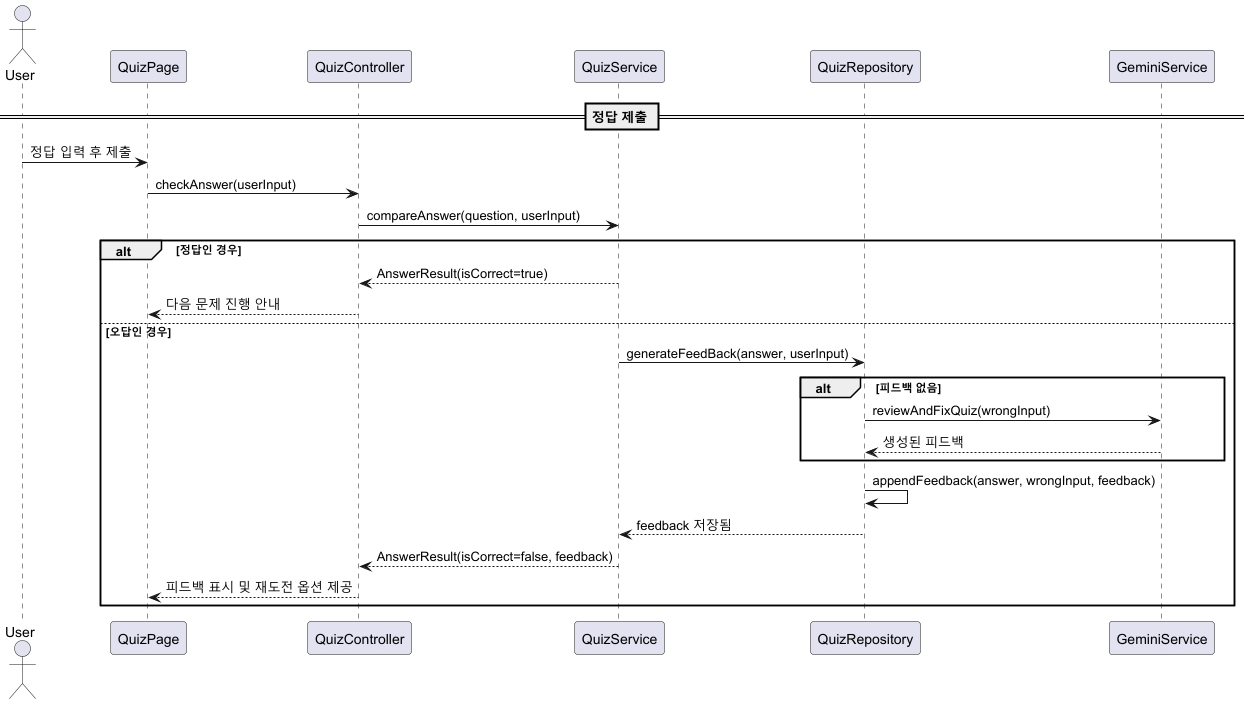

The diagram above was rendered by PlantUML. Its source (embedded in the PNG):
@startuml
actor User
participant QuizPage
participant QuizController
participant QuizService
participant QuizRepository
participant GeminiService

== 정답 제출 ==

User -> QuizPage: 정답 입력 후 제출
QuizPage -> QuizController: checkAnswer(userInput)
QuizController -> QuizService: compareAnswer(question, userInput)

alt 정답인 경우
    QuizService --> QuizController: AnswerResult(isCorrect=true)
    QuizController --> QuizPage: 다음 문제 진행 안내
else 오답인 경우
    QuizService -> QuizRepository: generateFeedBack(answer, userInput)
    alt 피드백 없음
        QuizRepository -> GeminiService: reviewAndFixQuiz(wrongInput)
        GeminiService --> QuizRepository: 생성된 피드백
    end
    QuizRepository -> QuizRepository: appendFeedback(answer, wrongInput, feedback)
    QuizRepository --> QuizService: feedback 저장됨
    QuizService --> QuizController: AnswerResult(isCorrect=false, feedback)
    QuizController --> QuizPage: 피드백 표시 및 재도전 옵션 제공
end

@enduml